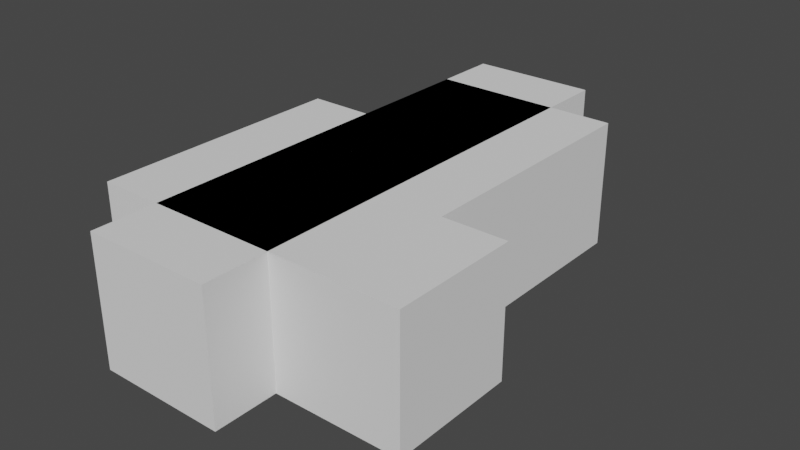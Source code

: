 # Source: blocks.blend  (saved by Blender 2.80.75; exported with 4.5.12 LTS)
import bpy
from mathutils import Matrix  # noqa: F401  (used for matrix-valued properties, if any)

bpy.ops.wm.read_factory_settings(use_empty=True)
scene = bpy.context.scene
scene.name = 'Scene'

# ---- collections
col_collection = bpy.data.collections.new('Collection'); scene.collection.children.link(col_collection)

# ---- world
world_world = bpy.data.worlds.new('World'); scene.world = world_world
world_world.use_nodes = True; world_world.node_tree.nodes.clear()
_N = world_world.node_tree.nodes; _L = world_world.node_tree.links
n0 = _N.new('ShaderNodeOutputWorld'); n0.name = 'World Output'; n0.location = (300, 300)
n1 = _N.new('ShaderNodeBackground'); n1.name = 'Background'; n1.location = (10, 300)
n1.inputs[0].default_value = (0.05088, 0.05088, 0.05088, 1.0)
_L.new(n1.outputs[0], n0.inputs[0])
n0.is_active_output = True
world_world.color = (0.05088, 0.05088, 0.05088)
world_world.use_sun_shadow = False
world_world.sun_shadow_jitter_overblur = 0.0

# ---- meshes
me_cube = bpy.data.meshes.new('Cube')
me_cube.from_pydata([(-0.2, 0.2, -0.2), (-0.2, 0.2, 0.2), (-0.2, 0.6, -0.2), (-0.2, 0.6, 0.2), (0.2, 0.2, -0.2), (0.2, 0.2, 0.2), (0.2, 0.6, -0.2), (0.2, 0.6, 0.2), (-0.2, -0.6, -0.2), (-0.2, -0.6, 0.2), (-0.2, -0.2, -0.2), (-0.2, -0.2, 0.2), (0.2, -0.6, -0.2), (0.2, -0.6, 0.2), (0.2, -0.2, -0.2), (0.2, -0.2, 0.2), (0.6, -0.6, -0.2), (0.6, -0.6, 0.2), (0.6, -0.2, -0.2), (0.6, -0.2, 0.2)], [], [(10, 11, 1, 0), (4, 5, 15, 14), (0, 4, 14, 10), (5, 1, 11, 15), (0, 1, 3, 2), (2, 3, 7, 6), (6, 7, 5, 4), (4, 5, 1, 0), (2, 6, 4, 0), (7, 3, 1, 5), (8, 9, 11, 10), (10, 11, 15, 14), (14, 15, 13, 12), (12, 13, 9, 8), (10, 14, 12, 8), (15, 11, 9, 13), (14, 15, 19, 18), (18, 19, 17, 16), (16, 17, 13, 12), (14, 18, 16, 12), (19, 15, 13, 17)])
_uv = me_cube.uv_layers.new(name='UVMap')
_uv.uv.foreach_set('vector', [0.375, 0.0, 0.625, 0.0, 0.625, 0.25, 0.375, 0.25, 0.375, 0.5, 0.625, 0.5, 0.625, 0.75, 0.375, 0.75, 0.125, 0.5, 0.375, 0.5, 0.375, 0.75, 0.125, 0.75, 0.625, 0.5, 0.875, 0.5, 0.875, 0.75, 0.625, 0.75, 0.375, 0.0, 0.625, 0.0, 0.625, 0.25, 0.375, 0.25, 0.375, 0.25, 0.625, 0.25, 0.625, 0.5, 0.375, 0.5, 0.375, 0.5, 0.625, 0.5, 0.625, 0.75, 0.375, 0.75, 0.375, 0.75, 0.625, 0.75, 0.625, 1.0, 0.375, 1.0, 0.125, 0.5, 0.375, 0.5, 0.375, 0.75, 0.125, 0.75, 0.625, 0.5, 0.875, 0.5, 0.875, 0.75, 0.625, 0.75, 0.375, 0.0, 0.625, 0.0, 0.625, 0.25, 0.375, 0.25, 0.375, 0.25, 0.625, 0.25, 0.625, 0.5, 0.375, 0.5, 0.375, 0.5, 0.625, 0.5, 0.625, 0.75, 0.375, 0.75, 0.375, 0.75, 0.625, 0.75, 0.625, 1.0, 0.375, 1.0, 0.125, 0.5, 0.375, 0.5, 0.375, 0.75, 0.125, 0.75, 0.625, 0.5, 0.875, 0.5, 0.875, 0.75, 0.625, 0.75, 0.375, 0.25, 0.625, 0.25, 0.625, 0.5, 0.375, 0.5, 0.375, 0.5, 0.625, 0.5, 0.625, 0.75, 0.375, 0.75, 0.375, 0.75, 0.625, 0.75, 0.625, 1.0, 0.375, 1.0, 0.125, 0.5, 0.375, 0.5, 0.375, 0.75, 0.125, 0.75, 0.625, 0.5, 0.875, 0.5, 0.875, 0.75, 0.625, 0.75])
me_cube.use_remesh_preserve_volume = False
me_cube.use_remesh_preserve_attributes = False
me_cube.use_mirror_vertex_groups = False
me_cube.update()
me_cube_001 = bpy.data.meshes.new('Cube.001')
me_cube_001.from_pydata([(-0.2, 0.0, -0.2), (-0.2, 0.0, 0.2), (0.2, 0.0, 0.2), (0.2, 0.4, -0.2), (0.2, 0.4, 0.2), (-0.2, 0.4, -0.2), (-0.2, 0.4, 0.2), (-0.2, 0.8, -0.2), (-0.2, 0.8, 0.2), (0.2, 0.8, -0.2), (0.2, 0.8, 0.2), (-0.2, -0.4, -0.2), (0.2, 5.96e-08, -0.2), (-0.2, -0.8, -0.2), (-0.2, -0.8, 0.2), (-0.2, -0.4, 0.2), (0.2, -0.8, -0.2), (0.2, -0.8, 0.2), (0.2, -0.4, -0.2), (0.2, -0.4, 0.2)], [], [(0, 1, 6, 5), (5, 6, 4, 3), (3, 4, 2, 12), (12, 2, 1, 0), (5, 3, 12, 0), (4, 6, 1, 2), (5, 6, 8, 7), (7, 8, 10, 9), (9, 10, 4, 3), (7, 9, 3, 5), (10, 8, 6, 4), (11, 15, 1, 0), (12, 2, 19, 18), (18, 19, 15, 11), (0, 12, 18, 11), (2, 1, 15, 19), (13, 14, 15, 11), (18, 19, 17, 16), (16, 17, 14, 13), (11, 18, 16, 13), (19, 15, 14, 17)])
_uv = me_cube_001.uv_layers.new(name='UVMap')
_uv.uv.foreach_set('vector', [0.375, 0.0, 0.625, 0.0, 0.625, 0.25, 0.375, 0.25, 0.375, 0.25, 0.625, 0.25, 0.625, 0.5, 0.375, 0.5, 0.375, 0.5, 0.625, 0.5, 0.625, 0.75, 0.375, 0.75, 0.375, 0.75, 0.625, 0.75, 0.625, 1.0, 0.375, 1.0, 0.125, 0.5, 0.375, 0.5, 0.375, 0.75, 0.125, 0.75, 0.625, 0.5, 0.875, 0.5, 0.875, 0.75, 0.625, 0.75, 0.375, 0.0, 0.625, 0.0, 0.625, 0.25, 0.375, 0.25, 0.375, 0.25, 0.625, 0.25, 0.625, 0.5, 0.375, 0.5, 0.375, 0.5, 0.625, 0.5, 0.625, 0.75, 0.375, 0.75, 0.125, 0.5, 0.375, 0.5, 0.375, 0.75, 0.125, 0.75, 0.625, 0.5, 0.875, 0.5, 0.875, 0.75, 0.625, 0.75, 0.375, 0.0, 0.625, 0.0, 0.625, 0.25, 0.375, 0.25, 0.375, 0.5, 0.625, 0.5, 0.625, 0.75, 0.375, 0.75, 0.375, 0.75, 0.625, 0.75, 0.625, 1.0, 0.375, 1.0, 0.125, 0.5, 0.375, 0.5, 0.375, 0.75, 0.125, 0.75, 0.625, 0.5, 0.875, 0.5, 0.875, 0.75, 0.625, 0.75, 0.375, 0.0, 0.625, 0.0, 0.625, 0.25, 0.375, 0.25, 0.375, 0.5, 0.625, 0.5, 0.625, 0.75, 0.375, 0.75, 0.375, 0.75, 0.625, 0.75, 0.625, 1.0, 0.375, 1.0, 0.125, 0.5, 0.375, 0.5, 0.375, 0.75, 0.125, 0.75, 0.625, 0.5, 0.875, 0.5, 0.875, 0.75, 0.625, 0.75])
me_cube_001.use_remesh_preserve_volume = False
me_cube_001.use_remesh_preserve_attributes = False
me_cube_001.use_mirror_vertex_groups = False
me_cube_001.update()
me_cube_002 = bpy.data.meshes.new('Cube.002')
me_cube_002.from_pydata([(-0.2, -0.2, -0.2), (-0.2, -0.2, 0.2), (-0.2, 0.2, -0.2), (-0.2, 0.2, 0.2), (0.2, -0.2, -0.2), (0.2, -0.2, 0.2), (0.2, 0.2, -0.2), (0.2, 0.2, 0.2)], [], [(0, 1, 3, 2), (2, 3, 7, 6), (6, 7, 5, 4), (4, 5, 1, 0), (2, 6, 4, 0), (7, 3, 1, 5)])
_uv = me_cube_002.uv_layers.new(name='UVMap')
_uv.uv.foreach_set('vector', [0.375, 0.0, 0.625, 0.0, 0.625, 0.25, 0.375, 0.25, 0.375, 0.25, 0.625, 0.25, 0.625, 0.5, 0.375, 0.5, 0.375, 0.5, 0.625, 0.5, 0.625, 0.75, 0.375, 0.75, 0.375, 0.75, 0.625, 0.75, 0.625, 1.0, 0.375, 1.0, 0.125, 0.5, 0.375, 0.5, 0.375, 0.75, 0.125, 0.75, 0.625, 0.5, 0.875, 0.5, 0.875, 0.75, 0.625, 0.75])
me_cube_002.use_remesh_preserve_volume = False
me_cube_002.use_remesh_preserve_attributes = False
me_cube_002.use_mirror_vertex_groups = False
me_cube_002.update()
me_cube_003 = bpy.data.meshes.new('Cube.003')
me_cube_003.from_pydata([(-0.4, -0.2, -0.2), (-0.4, -0.2, 0.2), (-0.4, 0.2, -0.2), (-0.4, 0.2, 0.2), (1.49e-08, -0.2, -0.2), (1.49e-08, -0.2, 0.2), (1.49e-08, 0.2, -0.2), (1.49e-08, 0.2, 0.2), (0.4, -0.2, -0.2), (0.4, -0.2, 0.2), (2.98e-08, 0.6, -0.2), (2.98e-08, 0.6, 0.2), (0.4, 0.2, -0.2), (0.4, 0.2, 0.2), (0.4, 0.6, -0.2), (0.4, 0.6, 0.2), (-0.4, -0.6, -0.2), (-0.4, -0.6, 0.2), (2.98e-08, -0.6, -0.2), (2.98e-08, -0.6, 0.2)], [], [(0, 1, 3, 2), (2, 3, 7, 6), (6, 7, 5, 4), (4, 5, 1, 0), (2, 6, 4, 0), (7, 3, 1, 5), (6, 7, 13, 12), (12, 13, 9, 8), (8, 9, 5, 4), (6, 12, 8, 4), (13, 7, 5, 9), (6, 7, 11, 10), (10, 11, 15, 14), (14, 15, 13, 12), (10, 14, 12, 6), (15, 11, 7, 13), (16, 17, 1, 0), (4, 5, 19, 18), (18, 19, 17, 16), (0, 4, 18, 16), (5, 1, 17, 19)])
_uv = me_cube_003.uv_layers.new(name='UVMap')
_uv.uv.foreach_set('vector', [0.375, 0.0, 0.625, 0.0, 0.625, 0.25, 0.375, 0.25, 0.375, 0.25, 0.625, 0.25, 0.625, 0.5, 0.375, 0.5, 0.375, 0.5, 0.625, 0.5, 0.625, 0.75, 0.375, 0.75, 0.375, 0.75, 0.625, 0.75, 0.625, 1.0, 0.375, 1.0, 0.125, 0.5, 0.375, 0.5, 0.375, 0.75, 0.125, 0.75, 0.625, 0.5, 0.875, 0.5, 0.875, 0.75, 0.625, 0.75, 0.375, 0.25, 0.625, 0.25, 0.625, 0.5, 0.375, 0.5, 0.375, 0.5, 0.625, 0.5, 0.625, 0.75, 0.375, 0.75, 0.375, 0.75, 0.625, 0.75, 0.625, 1.0, 0.375, 1.0, 0.125, 0.5, 0.375, 0.5, 0.375, 0.75, 0.125, 0.75, 0.625, 0.5, 0.875, 0.5, 0.875, 0.75, 0.625, 0.75, 0.375, 0.0, 0.625, 0.0, 0.625, 0.25, 0.375, 0.25, 0.375, 0.25, 0.625, 0.25, 0.625, 0.5, 0.375, 0.5, 0.375, 0.5, 0.625, 0.5, 0.625, 0.75, 0.375, 0.75, 0.125, 0.5, 0.375, 0.5, 0.375, 0.75, 0.125, 0.75, 0.625, 0.5, 0.875, 0.5, 0.875, 0.75, 0.625, 0.75, 0.375, 0.0, 0.625, 0.0, 0.625, 0.25, 0.375, 0.25, 0.375, 0.5, 0.625, 0.5, 0.625, 0.75, 0.375, 0.75, 0.375, 0.75, 0.625, 0.75, 0.625, 1.0, 0.375, 1.0, 0.125, 0.5, 0.375, 0.5, 0.375, 0.75, 0.125, 0.75, 0.625, 0.5, 0.875, 0.5, 0.875, 0.75, 0.625, 0.75])
me_cube_003.use_remesh_preserve_volume = False
me_cube_003.use_remesh_preserve_attributes = False
me_cube_003.use_mirror_vertex_groups = False
me_cube_003.update()

# ---- objects
ob_cube = bpy.data.objects.new('Cube', me_cube)
ob_cube_004 = bpy.data.objects.new('Cube.004', me_cube_001)
ob_cube_003 = bpy.data.objects.new('Cube.003', me_cube_002)
ob_cube_005 = bpy.data.objects.new('Cube.005', me_cube_003)

# ---- transforms, parenting, visibility, modifiers, constraints
ob_cube.location = (0.0, 0.0, 0.0)
ob_cube.lineart.crease_threshold = 0.0
ob_cube_004.location = (0.0, 0.0, 0.0)
ob_cube_004.lineart.crease_threshold = 0.0
ob_cube_003.location = (0.0, 0.0, 0.0)
ob_cube_003.lineart.crease_threshold = 0.0
ob_cube_005.location = (0.0, 0.0, 0.0)
ob_cube_005.lineart.crease_threshold = 0.0

# ---- collection membership
col_collection.objects.link(ob_cube)
col_collection.objects.link(ob_cube_004)
col_collection.objects.link(ob_cube_003)
col_collection.objects.link(ob_cube_005)

# ---- scene / render settings (as saved in the file)
scene.frame_start = 1; scene.frame_end = 250; scene.frame_set(1)
scene.render.engine = 'BLENDER_EEVEE_NEXT'
scene.cycles.samples = 128
scene.cycles.sampling_pattern = 'TABULATED_SOBOL'
scene.cycles.use_adaptive_sampling = False
scene.cycles.use_light_tree = False
scene.view_settings.view_transform = 'Filmic'
bpy.context.view_layer.update()

# ---- added for rendering (the .blend has no active camera and no usable light): camera, sun
cam_auto = bpy.data.cameras.new('AutoCamera')
cam_auto.lens = 50.0
cam_auto.sensor_width = 36.0
cam_auto.clip_end = 1000.0
ob_auto_camera = bpy.data.objects.new('AutoCamera', cam_auto)
scene.collection.objects.link(ob_auto_camera)
ob_auto_camera.location = (1.88451, -2.14141, 1.42761)
ob_auto_camera.rotation_euler = (1.09748, -7.21219e-08, 0.694738)
scene.camera = ob_auto_camera
light_auto_sun = bpy.data.lights.new('AutoSun', 'SUN')
light_auto_sun.energy = 3.0
light_auto_sun.angle = 0.0523599
ob_auto_sun = bpy.data.objects.new('AutoSun', light_auto_sun)
scene.collection.objects.link(ob_auto_sun)
ob_auto_sun.rotation_euler = (0.872665, 0.174533, 0.523599)
bpy.context.view_layer.update()

